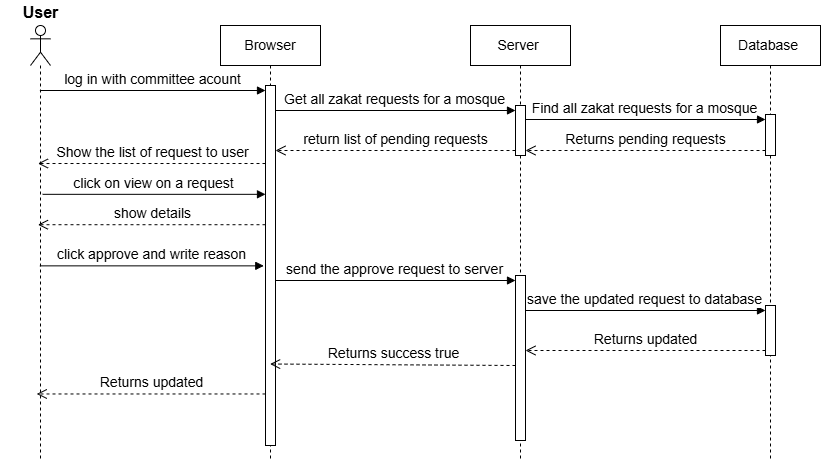

The diagram above was exported from draw.io. Its source (the exported page's mxGraphModel, read from the mxfile embedded in the PNG):
<mxGraphModel dx="956" dy="488" grid="1" gridSize="10" guides="1" tooltips="1" connect="1" arrows="1" fold="1" page="1" pageScale="1" pageWidth="1169" pageHeight="1654" math="0" shadow="0">
  <root>
    <mxCell id="0" />
    <mxCell id="1" parent="0" />
    <mxCell id="1J-eQzZbBxAqaUCzUcu4-1" parent="1" style="shape=umlLifeline;perimeter=lifelinePerimeter;whiteSpace=wrap;html=1;container=1;dropTarget=0;collapsible=0;recursiveResize=0;outlineConnect=0;portConstraint=eastwest;newEdgeStyle={&quot;curved&quot;:0,&quot;rounded&quot;:0};participant=umlActor;fontSize=14;" value="" vertex="1">
      <mxGeometry height="434" width="20" x="210" y="160" as="geometry" />
    </mxCell>
    <mxCell id="1J-eQzZbBxAqaUCzUcu4-2" parent="1" style="text;align=center;fontStyle=1;verticalAlign=middle;spacingLeft=3;spacingRight=3;strokeColor=none;rotatable=0;points=[[0,0.5],[1,0.5]];portConstraint=eastwest;html=1;fontSize=16;" value="User" vertex="1">
      <mxGeometry height="26" width="80" x="180" y="134" as="geometry" />
    </mxCell>
    <mxCell id="1J-eQzZbBxAqaUCzUcu4-3" parent="1" style="shape=umlLifeline;perimeter=lifelinePerimeter;whiteSpace=wrap;html=1;container=1;dropTarget=0;collapsible=0;recursiveResize=0;outlineConnect=0;portConstraint=eastwest;newEdgeStyle={&quot;curved&quot;:0,&quot;rounded&quot;:0};fontSize=14;" value="Browser" vertex="1">
      <mxGeometry height="434" width="100" x="400" y="160" as="geometry" />
    </mxCell>
    <mxCell id="1J-eQzZbBxAqaUCzUcu4-4" parent="1J-eQzZbBxAqaUCzUcu4-3" style="html=1;points=[[0,0,0,0,5],[0,1,0,0,-5],[1,0,0,0,5],[1,1,0,0,-5]];perimeter=orthogonalPerimeter;outlineConnect=0;targetShapes=umlLifeline;portConstraint=eastwest;newEdgeStyle={&quot;curved&quot;:0,&quot;rounded&quot;:0};fontSize=14;" value="" vertex="1">
      <mxGeometry height="360" width="10" x="45" y="60" as="geometry" />
    </mxCell>
    <mxCell id="1J-eQzZbBxAqaUCzUcu4-5" parent="1" style="shape=umlLifeline;perimeter=lifelinePerimeter;whiteSpace=wrap;html=1;container=1;dropTarget=0;collapsible=0;recursiveResize=0;outlineConnect=0;portConstraint=eastwest;newEdgeStyle={&quot;curved&quot;:0,&quot;rounded&quot;:0};fontSize=14;" value="Server&amp;nbsp;" vertex="1">
      <mxGeometry height="434" width="100" x="650" y="160" as="geometry" />
    </mxCell>
    <mxCell id="1J-eQzZbBxAqaUCzUcu4-6" parent="1J-eQzZbBxAqaUCzUcu4-5" style="html=1;points=[[0,0,0,0,5],[0,1,0,0,-5],[1,0,0,0,5],[1,1,0,0,-5]];perimeter=orthogonalPerimeter;outlineConnect=0;targetShapes=umlLifeline;portConstraint=eastwest;newEdgeStyle={&quot;curved&quot;:0,&quot;rounded&quot;:0};fontSize=14;" value="" vertex="1">
      <mxGeometry height="165" width="10" x="45" y="250" as="geometry" />
    </mxCell>
    <mxCell id="1J-eQzZbBxAqaUCzUcu4-7" parent="1J-eQzZbBxAqaUCzUcu4-5" style="html=1;points=[[0,0,0,0,5],[0,1,0,0,-5],[1,0,0,0,5],[1,1,0,0,-5]];perimeter=orthogonalPerimeter;outlineConnect=0;targetShapes=umlLifeline;portConstraint=eastwest;newEdgeStyle={&quot;curved&quot;:0,&quot;rounded&quot;:0};fontSize=14;" value="" vertex="1">
      <mxGeometry height="50" width="10" x="45" y="80" as="geometry" />
    </mxCell>
    <mxCell id="1J-eQzZbBxAqaUCzUcu4-8" parent="1" style="shape=umlLifeline;perimeter=lifelinePerimeter;whiteSpace=wrap;html=1;container=1;dropTarget=0;collapsible=0;recursiveResize=0;outlineConnect=0;portConstraint=eastwest;newEdgeStyle={&quot;curved&quot;:0,&quot;rounded&quot;:0};fontSize=14;" value="Database&amp;nbsp;" vertex="1">
      <mxGeometry height="434" width="100" x="900" y="160" as="geometry" />
    </mxCell>
    <mxCell id="1J-eQzZbBxAqaUCzUcu4-9" parent="1J-eQzZbBxAqaUCzUcu4-8" style="html=1;points=[[0,0,0,0,5],[0,1,0,0,-5],[1,0,0,0,5],[1,1,0,0,-5]];perimeter=orthogonalPerimeter;outlineConnect=0;targetShapes=umlLifeline;portConstraint=eastwest;newEdgeStyle={&quot;curved&quot;:0,&quot;rounded&quot;:0};fontSize=14;" value="" vertex="1">
      <mxGeometry height="41" width="10" x="45" y="89" as="geometry" />
    </mxCell>
    <mxCell id="XyqUZRgTshPlWU5OsVeJ-2" parent="1J-eQzZbBxAqaUCzUcu4-8" style="html=1;points=[[0,0,0,0,5],[0,1,0,0,-5],[1,0,0,0,5],[1,1,0,0,-5]];perimeter=orthogonalPerimeter;outlineConnect=0;targetShapes=umlLifeline;portConstraint=eastwest;newEdgeStyle={&quot;curved&quot;:0,&quot;rounded&quot;:0};fontSize=14;" value="" vertex="1">
      <mxGeometry height="50" width="10" x="45" y="280" as="geometry" />
    </mxCell>
    <mxCell id="1J-eQzZbBxAqaUCzUcu4-10" edge="1" parent="1" source="1J-eQzZbBxAqaUCzUcu4-1" style="html=1;verticalAlign=bottom;endArrow=block;curved=0;rounded=0;entryX=0;entryY=0;entryDx=0;entryDy=5;entryPerimeter=0;fontSize=14;" target="1J-eQzZbBxAqaUCzUcu4-4" value="log in with committee acount">
      <mxGeometry relative="1" width="80" x="-0.0054" as="geometry">
        <mxPoint as="offset" />
        <mxPoint x="230" y="220" as="sourcePoint" />
        <mxPoint x="427" y="220" as="targetPoint" />
      </mxGeometry>
    </mxCell>
    <mxCell id="1J-eQzZbBxAqaUCzUcu4-11" edge="1" parent="1" source="1J-eQzZbBxAqaUCzUcu4-4" style="html=1;verticalAlign=bottom;endArrow=block;curved=0;rounded=0;entryX=0;entryY=0;entryDx=0;entryDy=5;entryPerimeter=0;fontSize=14;" target="1J-eQzZbBxAqaUCzUcu4-7" value="Get all zakat requests for a mosque">
      <mxGeometry relative="1" width="80" x="-0.0054" as="geometry">
        <mxPoint as="offset" />
        <mxPoint x="460" y="250" as="sourcePoint" />
        <mxPoint x="686" y="250" as="targetPoint" />
      </mxGeometry>
    </mxCell>
    <mxCell id="1J-eQzZbBxAqaUCzUcu4-12" edge="1" parent="1" source="1J-eQzZbBxAqaUCzUcu4-7" style="html=1;verticalAlign=bottom;endArrow=block;curved=0;rounded=0;entryX=0;entryY=0;entryDx=0;entryDy=5;entryPerimeter=0;fontSize=14;" target="1J-eQzZbBxAqaUCzUcu4-9" value="Find all zakat requests for a mosque">
      <mxGeometry relative="1" width="80" x="-0.0054" as="geometry">
        <mxPoint as="offset" />
        <mxPoint x="750" y="260" as="sourcePoint" />
        <mxPoint x="855" y="270" as="targetPoint" />
      </mxGeometry>
    </mxCell>
    <mxCell id="1J-eQzZbBxAqaUCzUcu4-14" edge="1" parent="1" source="1J-eQzZbBxAqaUCzUcu4-9" style="html=1;verticalAlign=bottom;endArrow=open;dashed=1;endSize=8;curved=0;rounded=0;exitX=0;exitY=1;exitDx=0;exitDy=-5;exitPerimeter=0;fontSize=14;" target="1J-eQzZbBxAqaUCzUcu4-7" value="Returns pending requests">
      <mxGeometry relative="1" as="geometry">
        <mxPoint x="930" y="280" as="sourcePoint" />
        <mxPoint x="760" y="280" as="targetPoint" />
      </mxGeometry>
    </mxCell>
    <mxCell id="1J-eQzZbBxAqaUCzUcu4-16" edge="1" parent="1" source="1J-eQzZbBxAqaUCzUcu4-7" style="html=1;verticalAlign=bottom;endArrow=open;dashed=1;endSize=8;curved=0;rounded=0;exitX=0;exitY=1;exitDx=0;exitDy=-5;exitPerimeter=0;fontSize=14;" target="1J-eQzZbBxAqaUCzUcu4-4" value="return list of pending requests">
      <mxGeometry relative="1" as="geometry">
        <mxPoint x="690" y="280" as="sourcePoint" />
        <mxPoint x="450" y="280" as="targetPoint" />
      </mxGeometry>
    </mxCell>
    <mxCell id="1J-eQzZbBxAqaUCzUcu4-17" edge="1" parent="1" source="1J-eQzZbBxAqaUCzUcu4-4" style="html=1;verticalAlign=bottom;endArrow=open;dashed=1;endSize=8;curved=0;rounded=0;fontSize=14;entryX=0.371;entryY=0.318;entryDx=0;entryDy=0;entryPerimeter=0;" target="1J-eQzZbBxAqaUCzUcu4-1" value="Show the list of request to user">
      <mxGeometry relative="1" as="geometry">
        <mxPoint x="420" y="300" as="sourcePoint" />
        <mxPoint x="180" y="300" as="targetPoint" />
      </mxGeometry>
    </mxCell>
    <mxCell id="1J-eQzZbBxAqaUCzUcu4-18" edge="1" parent="1" source="1J-eQzZbBxAqaUCzUcu4-1" style="html=1;verticalAlign=bottom;endArrow=block;curved=0;rounded=0;fontSize=14;exitX=0.606;exitY=0.389;exitDx=0;exitDy=0;exitPerimeter=0;" target="1J-eQzZbBxAqaUCzUcu4-4" value="click on view on a request">
      <mxGeometry relative="1" width="80" x="-0.0054" as="geometry">
        <mxPoint as="offset" />
        <mxPoint x="290" y="350" as="sourcePoint" />
        <mxPoint x="516" y="350" as="targetPoint" />
      </mxGeometry>
    </mxCell>
    <mxCell id="1J-eQzZbBxAqaUCzUcu4-19" edge="1" parent="1" source="1J-eQzZbBxAqaUCzUcu4-4" style="html=1;verticalAlign=bottom;endArrow=open;dashed=1;endSize=8;curved=0;rounded=0;fontSize=14;entryX=0.371;entryY=0.459;entryDx=0;entryDy=0;entryPerimeter=0;" target="1J-eQzZbBxAqaUCzUcu4-1" value="show details">
      <mxGeometry relative="1" as="geometry">
        <mxPoint x="418" y="360" as="sourcePoint" />
        <mxPoint x="270" y="360" as="targetPoint" />
      </mxGeometry>
    </mxCell>
    <mxCell id="1J-eQzZbBxAqaUCzUcu4-20" edge="1" parent="1" source="1J-eQzZbBxAqaUCzUcu4-1" style="html=1;verticalAlign=bottom;endArrow=block;curved=0;rounded=0;fontSize=14;entryX=-0.171;entryY=0.501;entryDx=0;entryDy=0;entryPerimeter=0;" target="1J-eQzZbBxAqaUCzUcu4-4" value="click approve and write reason">
      <mxGeometry relative="1" width="80" x="-0.0054" as="geometry">
        <mxPoint as="offset" />
        <mxPoint x="260" y="400" as="sourcePoint" />
        <mxPoint x="400" y="400" as="targetPoint" />
      </mxGeometry>
    </mxCell>
    <mxCell id="XyqUZRgTshPlWU5OsVeJ-1" edge="1" parent="1" source="1J-eQzZbBxAqaUCzUcu4-4" style="html=1;verticalAlign=bottom;endArrow=block;curved=0;rounded=0;fontSize=14;entryX=0;entryY=0;entryDx=0;entryDy=5;entryPerimeter=0;" target="1J-eQzZbBxAqaUCzUcu4-6" value="send the approve request to server">
      <mxGeometry relative="1" width="80" x="-0.0054" as="geometry">
        <mxPoint as="offset" />
        <mxPoint x="480" y="410" as="sourcePoint" />
        <mxPoint x="620" y="410" as="targetPoint" />
      </mxGeometry>
    </mxCell>
    <mxCell id="XyqUZRgTshPlWU5OsVeJ-3" edge="1" parent="1" source="1J-eQzZbBxAqaUCzUcu4-6" style="html=1;verticalAlign=bottom;endArrow=block;curved=0;rounded=0;fontSize=14;entryX=0;entryY=0;entryDx=0;entryDy=5;entryPerimeter=0;" target="XyqUZRgTshPlWU5OsVeJ-2" value="save the updated request to database">
      <mxGeometry relative="1" width="80" x="-0.0054" as="geometry">
        <mxPoint as="offset" />
        <mxPoint x="650" y="460" as="sourcePoint" />
        <mxPoint x="890" y="460" as="targetPoint" />
      </mxGeometry>
    </mxCell>
    <mxCell id="XyqUZRgTshPlWU5OsVeJ-4" edge="1" parent="1" source="XyqUZRgTshPlWU5OsVeJ-2" style="html=1;verticalAlign=bottom;endArrow=open;dashed=1;endSize=8;curved=0;rounded=0;exitX=0;exitY=1;exitDx=0;exitDy=-5;exitPerimeter=0;fontSize=14;" target="1J-eQzZbBxAqaUCzUcu4-6" value="Returns updated">
      <mxGeometry relative="1" as="geometry">
        <mxPoint x="860" y="490" as="sourcePoint" />
        <mxPoint x="620" y="490" as="targetPoint" />
      </mxGeometry>
    </mxCell>
    <mxCell id="XyqUZRgTshPlWU5OsVeJ-5" edge="1" parent="1" style="html=1;verticalAlign=bottom;endArrow=open;dashed=1;endSize=8;curved=0;rounded=0;fontSize=14;entryX=0.496;entryY=0.78;entryDx=0;entryDy=0;entryPerimeter=0;" target="1J-eQzZbBxAqaUCzUcu4-3" value="Returns success true">
      <mxGeometry relative="1" x="-0.0039" as="geometry">
        <mxPoint as="offset" />
        <mxPoint x="695" y="500" as="sourcePoint" />
        <mxPoint x="510" y="500" as="targetPoint" />
      </mxGeometry>
    </mxCell>
    <mxCell id="XyqUZRgTshPlWU5OsVeJ-6" edge="1" parent="1" source="1J-eQzZbBxAqaUCzUcu4-4" style="html=1;verticalAlign=bottom;endArrow=open;dashed=1;endSize=8;curved=0;rounded=0;fontSize=14;entryX=0.311;entryY=0.849;entryDx=0;entryDy=0;entryPerimeter=0;" target="1J-eQzZbBxAqaUCzUcu4-1" value="Returns updated">
      <mxGeometry relative="1" as="geometry">
        <mxPoint x="400" y="530" as="sourcePoint" />
        <mxPoint x="280" y="530" as="targetPoint" />
      </mxGeometry>
    </mxCell>
  </root>
</mxGraphModel>